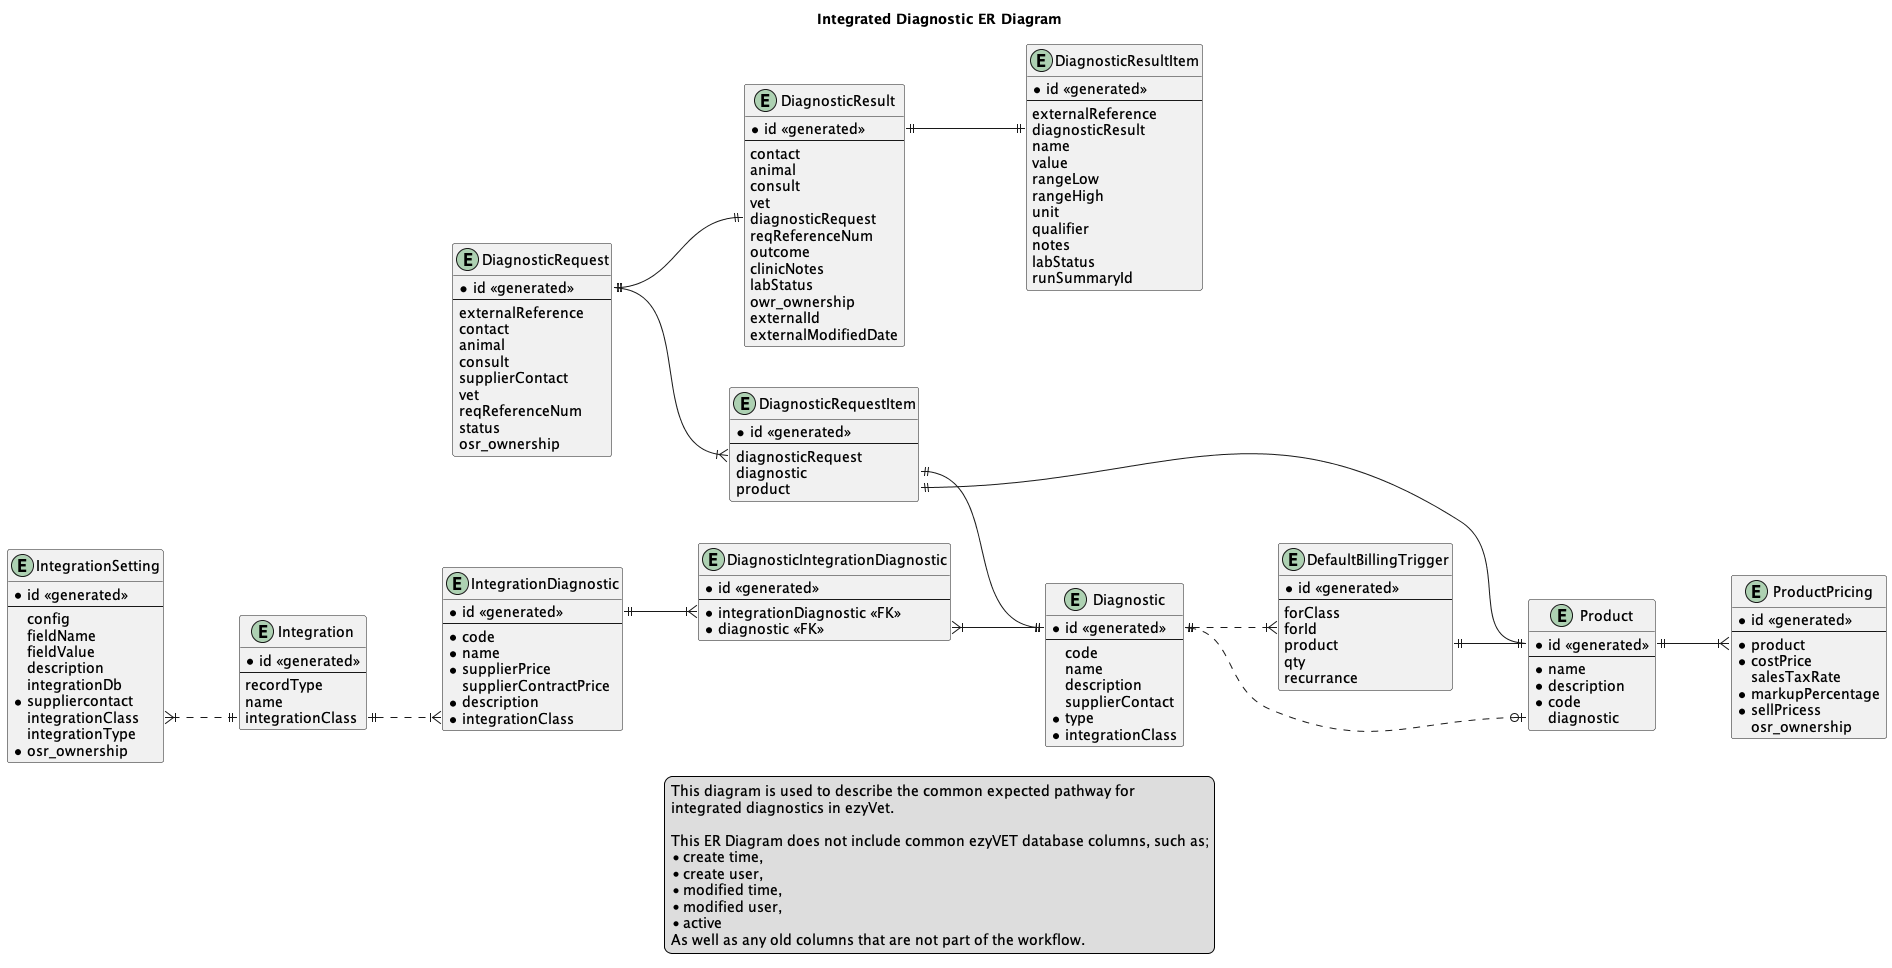

The diagram above was rendered by PlantUML. Its source (embedded in the PNG):
@startuml EntityRelationshipDiagram

left to right direction
hide empty members

title "Integrated Diagnostic ER Diagram"

legend 
    This diagram is used to describe the common expected pathway for
    integrated diagnostics in ezyVet.
    
    This ER Diagram does not include common ezyVET database columns, such as;
    * create time,
    * create user,
    * modified time,
    * modified user,
    * active
    As well as any old columns that are not part of the workflow.
end legend

entity "IntegrationDiagnostic" as ID {
    * id <<generated>>
    --
    * code
    * name
    * supplierPrice
    supplierContractPrice
    * description
    * integrationClass
}

entity "DiagnosticIntegrationDiagnostic" as DID {
    * id <<generated>>
    --
    * integrationDiagnostic <<FK>>
    * diagnostic <<FK>>
}

entity "Diagnostic" as D {
    * id <<generated>>
    --
    code
    name
    description
    supplierContact
    * type
    * integrationClass
}

entity "Integration" as I {
    * id <<generated>>
    --
    recordType
    name
    integrationClass
}

entity "IntegrationSetting" as IS {
    * id <<generated>>
    --
    config
    fieldName
    fieldValue
    description
    integrationDb
    * suppliercontact
    integrationClass
    integrationType
    * osr_ownership
}

entity "DefaultBillingTrigger" as DBT {
    * id <<generated>>
    --
     forClass
     forId
     product
     qty
     recurrance
}

entity "Product" as P {
    * id <<generated>>
    --
    * name
    * description
    * code
    diagnostic
}

entity "ProductPricing" as PP {
    * id <<generated>>
    --
    * product
    * costPrice
    salesTaxRate
    * markupPercentage
    * sellPricess
    osr_ownership
}

entity "DiagnosticRequest" as DR {
     * id <<generated>>
    --
    externalReference
    contact
    animal
    consult
    supplierContact
    vet
    reqReferenceNum
    status
    osr_ownership
}

entity "DiagnosticRequestItem" as DRI {
    * id <<generated>>
    --
    diagnosticRequest
    diagnostic
    product
}

entity "DiagnosticResult" as DRS {
    * id <<generated>>
    --
    contact
    animal
    consult
    vet
    diagnosticRequest
    reqReferenceNum
    outcome
    clinicNotes
    labStatus
    owr_ownership
    externalId
    externalModifiedDate
}

entity "DiagnosticResultItem" as DRSI {
    * id <<generated>>
    --
    externalReference
    diagnosticResult
    name
    value
    rangeLow
    rangeHigh
    unit
    qualifier
    notes
    labStatus
    runSummaryId
}


ID::id ||--|{ DID::integrationDiagnostic
DID::diagnostic }|--|| D::id
I::integrationClass ||..|{ID::integrationClass
IS::integrationClass }|..||I::integrationClass
'ID::integrationClass }|..||IS::integrationClass
D::id ||..|{ DBT::forId
DBT::product||--||P::id
P::id||--|{PP::product
P::diagnostic |o..||D::id
DR::id||--|{DRI::diagnosticRequest
DRI::product||--||P::id
DRI::diagnostic||--||D::id
DR::id||--||DRS::diagnosticRequest
DRS::id||--||DRSI::diagnosticResult


@enduml